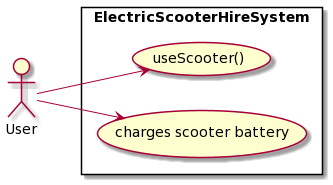

The diagram above was rendered by PlantUML. Its source (embedded in the PNG):
@startuml
left to right direction
actor "User" as user
rectangle ElectricScooterHireSystem {
  usecase "useScooter()" as UC1
  usecase "charges scooter battery" as UC2
}
user --> UC1
user --> UC2
@enduml